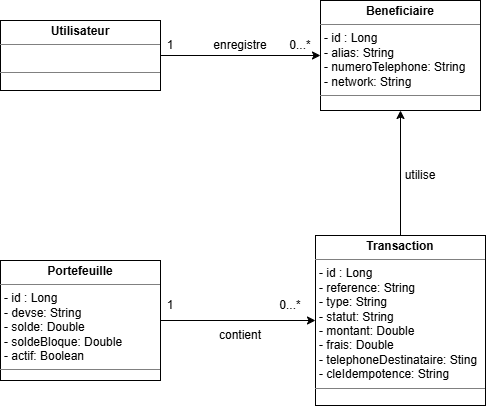

The diagram above was exported from draw.io. Its source (the exported page's mxGraphModel, read from the mxfile embedded in the PNG):
<mxGraphModel dx="1281" dy="626" grid="1" gridSize="10" guides="1" tooltips="1" connect="1" arrows="1" fold="1" page="1" pageScale="1" pageWidth="827" pageHeight="1169" math="0" shadow="0">
  <root>
    <mxCell id="0" />
    <mxCell id="1" parent="0" />
    <mxCell id="O0OAejDsW-5veqU4XwLS-5" edge="1" parent="1" source="O0OAejDsW-5veqU4XwLS-1" style="edgeStyle=orthogonalEdgeStyle;rounded=0;orthogonalLoop=1;jettySize=auto;html=1;exitX=1;exitY=0.5;exitDx=0;exitDy=0;entryX=0;entryY=0.5;entryDx=0;entryDy=0;" target="O0OAejDsW-5veqU4XwLS-2">
      <mxGeometry relative="1" as="geometry" />
    </mxCell>
    <mxCell id="O0OAejDsW-5veqU4XwLS-1" parent="1" style="verticalAlign=top;align=left;overflow=fill;html=1;whiteSpace=wrap;" value="&lt;p style=&quot;margin:0px;margin-top:4px;text-align:center;&quot;&gt;&lt;b&gt;Utilisateur&lt;/b&gt;&lt;/p&gt;&lt;hr size=&quot;1&quot; style=&quot;border-style:solid;&quot;&gt;&lt;p style=&quot;margin:0px;margin-left:4px;&quot;&gt;&lt;br&gt;&lt;/p&gt;&lt;hr size=&quot;1&quot; style=&quot;border-style:solid;&quot;&gt;&lt;p style=&quot;margin:0px;margin-left:4px;&quot;&gt;&lt;br&gt;&lt;/p&gt;" vertex="1">
      <mxGeometry height="70" width="160" x="40" y="400" as="geometry" />
    </mxCell>
    <mxCell id="O0OAejDsW-5veqU4XwLS-2" parent="1" style="verticalAlign=top;align=left;overflow=fill;html=1;whiteSpace=wrap;" value="&lt;p style=&quot;margin:0px;margin-top:4px;text-align:center;&quot;&gt;&lt;b&gt;Beneficiaire&lt;/b&gt;&lt;/p&gt;&lt;hr size=&quot;1&quot; style=&quot;border-style:solid;&quot;&gt;&lt;p style=&quot;margin:0px;margin-left:4px;&quot;&gt;- id : Long&lt;/p&gt;&lt;p style=&quot;margin:0px;margin-left:4px;&quot;&gt;- alias: String&lt;/p&gt;&lt;p style=&quot;margin:0px;margin-left:4px;&quot;&gt;- numeroTelephone: String&lt;/p&gt;&lt;p style=&quot;margin:0px;margin-left:4px;&quot;&gt;- network: String&lt;/p&gt;&lt;hr size=&quot;1&quot; style=&quot;border-style:solid;&quot;&gt;&lt;p style=&quot;margin:0px;margin-left:4px;&quot;&gt;&lt;br&gt;&lt;/p&gt;" vertex="1">
      <mxGeometry height="110" width="160" x="360" y="380" as="geometry" />
    </mxCell>
    <mxCell id="O0OAejDsW-5veqU4XwLS-7" edge="1" parent="1" source="O0OAejDsW-5veqU4XwLS-3" style="edgeStyle=orthogonalEdgeStyle;rounded=0;orthogonalLoop=1;jettySize=auto;html=1;exitX=0.5;exitY=0;exitDx=0;exitDy=0;entryX=0.5;entryY=1;entryDx=0;entryDy=0;" target="O0OAejDsW-5veqU4XwLS-2">
      <mxGeometry relative="1" as="geometry" />
    </mxCell>
    <mxCell id="O0OAejDsW-5veqU4XwLS-3" parent="1" style="verticalAlign=top;align=left;overflow=fill;html=1;whiteSpace=wrap;" value="&lt;p style=&quot;margin:0px;margin-top:4px;text-align:center;&quot;&gt;&lt;b&gt;Transaction&lt;/b&gt;&lt;/p&gt;&lt;hr size=&quot;1&quot; style=&quot;border-style:solid;&quot;&gt;&lt;p style=&quot;margin:0px;margin-left:4px;&quot;&gt;- id : Long&lt;/p&gt;&lt;p style=&quot;margin:0px;margin-left:4px;&quot;&gt;- reference: String&lt;/p&gt;&lt;p style=&quot;margin:0px;margin-left:4px;&quot;&gt;- type: String&lt;/p&gt;&lt;p style=&quot;margin:0px;margin-left:4px;&quot;&gt;- statut: String&lt;/p&gt;&lt;p style=&quot;margin:0px;margin-left:4px;&quot;&gt;- montant: Double&lt;/p&gt;&lt;p style=&quot;margin:0px;margin-left:4px;&quot;&gt;- frais: Double&lt;/p&gt;&lt;p style=&quot;margin:0px;margin-left:4px;&quot;&gt;- telephoneDestinataire: Sting&lt;/p&gt;&lt;p style=&quot;margin:0px;margin-left:4px;&quot;&gt;- cleIdempotence: String&lt;/p&gt;&lt;hr size=&quot;1&quot; style=&quot;border-style:solid;&quot;&gt;&lt;p style=&quot;margin:0px;margin-left:4px;&quot;&gt;&lt;br&gt;&lt;/p&gt;" vertex="1">
      <mxGeometry height="170" width="170" x="355" y="615" as="geometry" />
    </mxCell>
    <mxCell id="O0OAejDsW-5veqU4XwLS-6" edge="1" parent="1" source="O0OAejDsW-5veqU4XwLS-4" style="edgeStyle=orthogonalEdgeStyle;rounded=0;orthogonalLoop=1;jettySize=auto;html=1;exitX=1;exitY=0.5;exitDx=0;exitDy=0;entryX=0;entryY=0.5;entryDx=0;entryDy=0;" target="O0OAejDsW-5veqU4XwLS-3">
      <mxGeometry relative="1" as="geometry" />
    </mxCell>
    <mxCell id="O0OAejDsW-5veqU4XwLS-4" parent="1" style="verticalAlign=top;align=left;overflow=fill;html=1;whiteSpace=wrap;" value="&lt;p style=&quot;margin:0px;margin-top:4px;text-align:center;&quot;&gt;&lt;b&gt;Portefeuille&lt;/b&gt;&lt;/p&gt;&lt;hr size=&quot;1&quot; style=&quot;border-style:solid;&quot;&gt;&lt;p style=&quot;margin:0px;margin-left:4px;&quot;&gt;- id : Long&lt;/p&gt;&lt;p style=&quot;margin:0px;margin-left:4px;&quot;&gt;- devse: String&lt;/p&gt;&lt;p style=&quot;margin:0px;margin-left:4px;&quot;&gt;- solde: Double&lt;/p&gt;&lt;p style=&quot;margin:0px;margin-left:4px;&quot;&gt;- soldeBloque: Double&lt;/p&gt;&lt;p style=&quot;margin:0px;margin-left:4px;&quot;&gt;- actif: Boolean&lt;/p&gt;&lt;hr size=&quot;1&quot; style=&quot;border-style:solid;&quot;&gt;&lt;p style=&quot;margin:0px;margin-left:4px;&quot;&gt;&lt;br&gt;&lt;/p&gt;" vertex="1">
      <mxGeometry height="120" width="160" x="40" y="640" as="geometry" />
    </mxCell>
    <mxCell id="O0OAejDsW-5veqU4XwLS-8" parent="1" style="text;html=1;whiteSpace=wrap;strokeColor=none;fillColor=none;align=center;verticalAlign=middle;rounded=0;" value="enregistre" vertex="1">
      <mxGeometry height="30" width="60" x="250" y="410" as="geometry" />
    </mxCell>
    <mxCell id="O0OAejDsW-5veqU4XwLS-10" parent="1" style="text;html=1;whiteSpace=wrap;strokeColor=none;fillColor=none;align=center;verticalAlign=middle;rounded=0;" value="1" vertex="1">
      <mxGeometry height="30" width="60" x="180" y="670" as="geometry" />
    </mxCell>
    <mxCell id="O0OAejDsW-5veqU4XwLS-11" parent="1" style="text;html=1;whiteSpace=wrap;strokeColor=none;fillColor=none;align=center;verticalAlign=middle;rounded=0;" value="0...*" vertex="1">
      <mxGeometry height="30" width="60" x="310" y="410" as="geometry" />
    </mxCell>
    <mxCell id="O0OAejDsW-5veqU4XwLS-12" parent="1" style="text;html=1;whiteSpace=wrap;strokeColor=none;fillColor=none;align=center;verticalAlign=middle;rounded=0;" value="1" vertex="1">
      <mxGeometry height="30" width="60" x="180" y="410" as="geometry" />
    </mxCell>
    <mxCell id="O0OAejDsW-5veqU4XwLS-14" parent="1" style="text;html=1;whiteSpace=wrap;strokeColor=none;fillColor=none;align=center;verticalAlign=middle;rounded=0;" value="utilise" vertex="1">
      <mxGeometry height="30" width="60" x="430" y="540" as="geometry" />
    </mxCell>
    <mxCell id="O0OAejDsW-5veqU4XwLS-15" parent="1" style="text;html=1;whiteSpace=wrap;strokeColor=none;fillColor=none;align=center;verticalAlign=middle;rounded=0;" value="contient" vertex="1">
      <mxGeometry height="30" width="60" x="250" y="700" as="geometry" />
    </mxCell>
    <mxCell id="O0OAejDsW-5veqU4XwLS-16" parent="1" style="text;html=1;whiteSpace=wrap;strokeColor=none;fillColor=none;align=center;verticalAlign=middle;rounded=0;" value="0...*" vertex="1">
      <mxGeometry height="30" width="60" x="300" y="670" as="geometry" />
    </mxCell>
  </root>
</mxGraphModel>